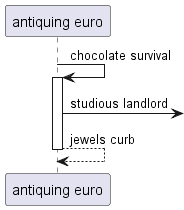

The diagram above was rendered by PlantUML. Its source (embedded in the PNG):
@startuml
participant "antiquing euro" as 0
0 -> 0++ : chocolate survival
0 ->] : studious landlord
return jewels curb
@enduml